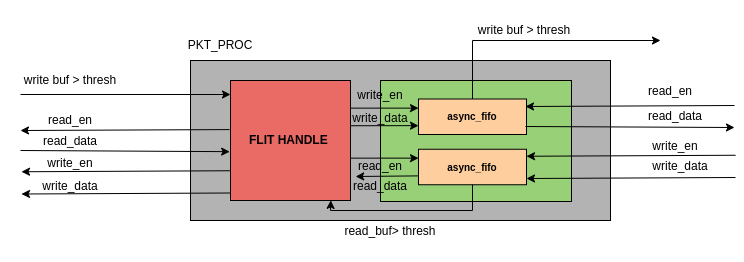

The diagram above was exported from draw.io. Its source (the exported page's mxGraphModel, read from the mxfile embedded in the PNG):
<mxGraphModel dx="-56" dy="545" grid="1" gridSize="10" guides="1" tooltips="1" connect="1" arrows="1" fold="1" page="1" pageScale="1" pageWidth="1169" pageHeight="827" math="0" shadow="0">
  <root>
    <mxCell id="0" />
    <mxCell id="1" parent="0" />
    <mxCell id="siRaAeMGeuS8weFexuBk-2" value="" style="rounded=0;whiteSpace=wrap;html=1;fillColor=#B3B3B3;" parent="1" vertex="1">
      <mxGeometry x="1470" y="310" width="420" height="160" as="geometry" />
    </mxCell>
    <mxCell id="nXBO5dlC6VA-t8FBcoV9-1" value="" style="rounded=0;whiteSpace=wrap;html=1;fillColor=#97D077;" parent="1" vertex="1">
      <mxGeometry x="1660" y="330" width="191" height="121" as="geometry" />
    </mxCell>
    <mxCell id="nXBO5dlC6VA-t8FBcoV9-2" value="PKT_PROC" style="text;html=1;strokeColor=none;fillColor=none;align=center;verticalAlign=middle;whiteSpace=wrap;rounded=0;" parent="1" vertex="1">
      <mxGeometry x="1470" y="280" width="60" height="30" as="geometry" />
    </mxCell>
    <mxCell id="nXBO5dlC6VA-t8FBcoV9-3" value="async_fifo" style="rounded=0;whiteSpace=wrap;html=1;fontSize=10;fillColor=#FFCE9F;fontStyle=1" parent="1" vertex="1">
      <mxGeometry x="1698" y="348.5" width="108" height="35.5" as="geometry" />
    </mxCell>
    <mxCell id="nXBO5dlC6VA-t8FBcoV9-4" value="async_fifo" style="rounded=0;whiteSpace=wrap;html=1;fontSize=10;fillColor=#FFCE9F;fontStyle=1" parent="1" vertex="1">
      <mxGeometry x="1698" y="398.75" width="108" height="35.5" as="geometry" />
    </mxCell>
    <mxCell id="siRaAeMGeuS8weFexuBk-1" value="FLIT HANDLE&amp;nbsp;" style="rounded=0;whiteSpace=wrap;html=1;fillColor=#EA6B66;fontStyle=1" parent="1" vertex="1">
      <mxGeometry x="1510" y="330" width="120" height="120" as="geometry" />
    </mxCell>
    <mxCell id="wjvpobar6lMisrVvDJ88-1" value="" style="endArrow=classic;html=1;rounded=0;" edge="1" parent="1">
      <mxGeometry width="50" height="50" relative="1" as="geometry">
        <mxPoint x="1300" y="344" as="sourcePoint" />
        <mxPoint x="1510" y="344" as="targetPoint" />
      </mxGeometry>
    </mxCell>
    <mxCell id="QB9mjwLkxa_9D47OAdz_-1" value="write buf &amp;gt; thresh" style="text;html=1;strokeColor=none;fillColor=none;align=center;verticalAlign=middle;whiteSpace=wrap;rounded=0;" vertex="1" parent="1">
      <mxGeometry x="1280" y="300" width="140" height="60" as="geometry" />
    </mxCell>
    <mxCell id="QB9mjwLkxa_9D47OAdz_-2" value="" style="endArrow=classic;html=1;rounded=0;exitX=-0.007;exitY=0.409;exitDx=0;exitDy=0;exitPerimeter=0;" edge="1" parent="1" source="siRaAeMGeuS8weFexuBk-1">
      <mxGeometry width="50" height="50" relative="1" as="geometry">
        <mxPoint x="1300" y="365.91" as="sourcePoint" />
        <mxPoint x="1300" y="380" as="targetPoint" />
      </mxGeometry>
    </mxCell>
    <mxCell id="QB9mjwLkxa_9D47OAdz_-3" value="read_en" style="text;html=1;strokeColor=none;fillColor=none;align=center;verticalAlign=middle;whiteSpace=wrap;rounded=0;" vertex="1" parent="1">
      <mxGeometry x="1300" y="355.25" width="100" height="28.75" as="geometry" />
    </mxCell>
    <mxCell id="QB9mjwLkxa_9D47OAdz_-4" value="" style="endArrow=classic;html=1;rounded=0;entryX=-0.007;entryY=0.593;entryDx=0;entryDy=0;entryPerimeter=0;" edge="1" parent="1" target="siRaAeMGeuS8weFexuBk-1">
      <mxGeometry width="50" height="50" relative="1" as="geometry">
        <mxPoint x="1300" y="400" as="sourcePoint" />
        <mxPoint x="1300" y="415" as="targetPoint" />
      </mxGeometry>
    </mxCell>
    <mxCell id="QB9mjwLkxa_9D47OAdz_-5" value="read_data" style="text;html=1;strokeColor=none;fillColor=none;align=center;verticalAlign=middle;whiteSpace=wrap;rounded=0;" vertex="1" parent="1">
      <mxGeometry x="1305" y="372" width="90" height="37" as="geometry" />
    </mxCell>
    <mxCell id="QB9mjwLkxa_9D47OAdz_-6" value="" style="endArrow=classic;html=1;rounded=0;exitX=0.5;exitY=1;exitDx=0;exitDy=0;entryX=0.836;entryY=0.999;entryDx=0;entryDy=0;entryPerimeter=0;" edge="1" parent="1" source="nXBO5dlC6VA-t8FBcoV9-4" target="siRaAeMGeuS8weFexuBk-1">
      <mxGeometry width="50" height="50" relative="1" as="geometry">
        <mxPoint x="1727" y="550" as="sourcePoint" />
        <mxPoint x="1750" y="510" as="targetPoint" />
        <Array as="points">
          <mxPoint x="1752" y="460" />
          <mxPoint x="1610" y="460" />
        </Array>
      </mxGeometry>
    </mxCell>
    <mxCell id="QB9mjwLkxa_9D47OAdz_-7" value="read_buf&amp;gt; thresh" style="text;html=1;strokeColor=none;fillColor=none;align=center;verticalAlign=middle;whiteSpace=wrap;rounded=0;" vertex="1" parent="1">
      <mxGeometry x="1600" y="451" width="140" height="60" as="geometry" />
    </mxCell>
    <mxCell id="QB9mjwLkxa_9D47OAdz_-8" value="" style="endArrow=classic;html=1;rounded=0;entryX=0;entryY=0.25;entryDx=0;entryDy=0;exitX=1;exitY=0.647;exitDx=0;exitDy=0;exitPerimeter=0;" edge="1" parent="1" source="siRaAeMGeuS8weFexuBk-1" target="nXBO5dlC6VA-t8FBcoV9-4">
      <mxGeometry width="50" height="50" relative="1" as="geometry">
        <mxPoint x="1560" y="390" as="sourcePoint" />
        <mxPoint x="1610" y="340" as="targetPoint" />
      </mxGeometry>
    </mxCell>
    <mxCell id="QB9mjwLkxa_9D47OAdz_-9" value="" style="endArrow=classic;html=1;rounded=0;exitX=0;exitY=0.75;exitDx=0;exitDy=0;entryX=1.043;entryY=0.8;entryDx=0;entryDy=0;entryPerimeter=0;" edge="1" parent="1" source="nXBO5dlC6VA-t8FBcoV9-4" target="siRaAeMGeuS8weFexuBk-1">
      <mxGeometry width="50" height="50" relative="1" as="geometry">
        <mxPoint x="1630" y="430" as="sourcePoint" />
        <mxPoint x="1698" y="430" as="targetPoint" />
      </mxGeometry>
    </mxCell>
    <mxCell id="QB9mjwLkxa_9D47OAdz_-10" value="read_en" style="text;html=1;strokeColor=none;fillColor=none;align=center;verticalAlign=middle;whiteSpace=wrap;rounded=0;" vertex="1" parent="1">
      <mxGeometry x="1635" y="405.63" width="50" height="20" as="geometry" />
    </mxCell>
    <mxCell id="QB9mjwLkxa_9D47OAdz_-11" value="read_data" style="text;html=1;strokeColor=none;fillColor=none;align=center;verticalAlign=middle;whiteSpace=wrap;rounded=0;" vertex="1" parent="1">
      <mxGeometry x="1635" y="425.63" width="50" height="20" as="geometry" />
    </mxCell>
    <mxCell id="zMPKZw76zIu5364-7hE8-1" value="" style="endArrow=classic;html=1;rounded=0;exitX=0.5;exitY=0;exitDx=0;exitDy=0;" edge="1" parent="1" source="nXBO5dlC6VA-t8FBcoV9-3">
      <mxGeometry width="50" height="50" relative="1" as="geometry">
        <mxPoint x="1756" y="300" as="sourcePoint" />
        <mxPoint x="1940" y="290" as="targetPoint" />
        <Array as="points">
          <mxPoint x="1752" y="290" />
        </Array>
      </mxGeometry>
    </mxCell>
    <mxCell id="zMPKZw76zIu5364-7hE8-2" value="write buf &amp;gt; thresh" style="text;html=1;strokeColor=none;fillColor=none;align=center;verticalAlign=middle;whiteSpace=wrap;rounded=0;" vertex="1" parent="1">
      <mxGeometry x="1754" y="250" width="100" height="60" as="geometry" />
    </mxCell>
    <mxCell id="mqF5Kf0Q7NK9FGIqG5lv-1" value="" style="endArrow=classic;html=1;rounded=0;exitX=-0.007;exitY=0.409;exitDx=0;exitDy=0;exitPerimeter=0;" edge="1" parent="1">
      <mxGeometry width="50" height="50" relative="1" as="geometry">
        <mxPoint x="2014" y="355" as="sourcePoint" />
        <mxPoint x="1805" y="356" as="targetPoint" />
      </mxGeometry>
    </mxCell>
    <mxCell id="mqF5Kf0Q7NK9FGIqG5lv-2" value="read_en" style="text;html=1;strokeColor=none;fillColor=none;align=center;verticalAlign=middle;whiteSpace=wrap;rounded=0;" vertex="1" parent="1">
      <mxGeometry x="1900" y="326.5" width="100" height="28.75" as="geometry" />
    </mxCell>
    <mxCell id="mqF5Kf0Q7NK9FGIqG5lv-3" value="" style="endArrow=classic;html=1;rounded=0;entryX=-0.007;entryY=0.593;entryDx=0;entryDy=0;entryPerimeter=0;" edge="1" parent="1">
      <mxGeometry width="50" height="50" relative="1" as="geometry">
        <mxPoint x="1805" y="376" as="sourcePoint" />
        <mxPoint x="2014" y="377" as="targetPoint" />
      </mxGeometry>
    </mxCell>
    <mxCell id="mqF5Kf0Q7NK9FGIqG5lv-4" value="read_data" style="text;html=1;strokeColor=none;fillColor=none;align=center;verticalAlign=middle;whiteSpace=wrap;rounded=0;" vertex="1" parent="1">
      <mxGeometry x="1910" y="347.75" width="90" height="37" as="geometry" />
    </mxCell>
    <mxCell id="CB9uebaW61DX5tl0L4C--1" value="" style="endArrow=classic;html=1;rounded=0;exitX=-0.007;exitY=0.409;exitDx=0;exitDy=0;exitPerimeter=0;" edge="1" parent="1">
      <mxGeometry width="50" height="50" relative="1" as="geometry">
        <mxPoint x="2015" y="404.75" as="sourcePoint" />
        <mxPoint x="1806" y="405.75" as="targetPoint" />
      </mxGeometry>
    </mxCell>
    <mxCell id="CB9uebaW61DX5tl0L4C--2" value="write_en" style="text;html=1;strokeColor=none;fillColor=none;align=center;verticalAlign=middle;whiteSpace=wrap;rounded=0;" vertex="1" parent="1">
      <mxGeometry x="1905" y="381.25" width="100" height="28.75" as="geometry" />
    </mxCell>
    <mxCell id="CB9uebaW61DX5tl0L4C--5" value="" style="endArrow=classic;html=1;rounded=0;exitX=-0.007;exitY=0.409;exitDx=0;exitDy=0;exitPerimeter=0;" edge="1" parent="1">
      <mxGeometry width="50" height="50" relative="1" as="geometry">
        <mxPoint x="2015" y="427" as="sourcePoint" />
        <mxPoint x="1806" y="428" as="targetPoint" />
      </mxGeometry>
    </mxCell>
    <mxCell id="CB9uebaW61DX5tl0L4C--6" value="write_data" style="text;html=1;strokeColor=none;fillColor=none;align=center;verticalAlign=middle;whiteSpace=wrap;rounded=0;" vertex="1" parent="1">
      <mxGeometry x="1910" y="401.25" width="100" height="28.75" as="geometry" />
    </mxCell>
    <mxCell id="UIssHE8m3_OcAuBEAY7H-1" value="" style="endArrow=classic;html=1;rounded=0;exitX=-0.007;exitY=0.409;exitDx=0;exitDy=0;exitPerimeter=0;" edge="1" parent="1">
      <mxGeometry width="50" height="50" relative="1" as="geometry">
        <mxPoint x="1510" y="420.25" as="sourcePoint" />
        <mxPoint x="1301" y="421.25" as="targetPoint" />
      </mxGeometry>
    </mxCell>
    <mxCell id="UIssHE8m3_OcAuBEAY7H-2" value="write_en" style="text;html=1;strokeColor=none;fillColor=none;align=center;verticalAlign=middle;whiteSpace=wrap;rounded=0;" vertex="1" parent="1">
      <mxGeometry x="1300" y="399" width="100" height="28.75" as="geometry" />
    </mxCell>
    <mxCell id="UIssHE8m3_OcAuBEAY7H-3" value="" style="endArrow=classic;html=1;rounded=0;exitX=-0.007;exitY=0.409;exitDx=0;exitDy=0;exitPerimeter=0;" edge="1" parent="1">
      <mxGeometry width="50" height="50" relative="1" as="geometry">
        <mxPoint x="1510" y="442.5" as="sourcePoint" />
        <mxPoint x="1301" y="443.5" as="targetPoint" />
      </mxGeometry>
    </mxCell>
    <mxCell id="UIssHE8m3_OcAuBEAY7H-4" value="write_data" style="text;html=1;strokeColor=none;fillColor=none;align=center;verticalAlign=middle;whiteSpace=wrap;rounded=0;" vertex="1" parent="1">
      <mxGeometry x="1300" y="421.25" width="100" height="28.75" as="geometry" />
    </mxCell>
    <mxCell id="NwGzKItum5nG0gnz6Ovg-1" value="" style="endArrow=classic;html=1;rounded=0;entryX=0;entryY=0.25;entryDx=0;entryDy=0;exitX=1;exitY=0.647;exitDx=0;exitDy=0;exitPerimeter=0;" edge="1" parent="1">
      <mxGeometry width="50" height="50" relative="1" as="geometry">
        <mxPoint x="1630" y="357.62" as="sourcePoint" />
        <mxPoint x="1698" y="357.62" as="targetPoint" />
      </mxGeometry>
    </mxCell>
    <mxCell id="NwGzKItum5nG0gnz6Ovg-2" value="" style="endArrow=classic;html=1;rounded=0;exitX=1.002;exitY=0.377;exitDx=0;exitDy=0;entryX=0;entryY=0.75;entryDx=0;entryDy=0;exitPerimeter=0;" edge="1" parent="1" source="siRaAeMGeuS8weFexuBk-1" target="nXBO5dlC6VA-t8FBcoV9-3">
      <mxGeometry width="50" height="50" relative="1" as="geometry">
        <mxPoint x="1701.5" y="390" as="sourcePoint" />
        <mxPoint x="1638.5" y="391" as="targetPoint" />
      </mxGeometry>
    </mxCell>
    <mxCell id="NwGzKItum5nG0gnz6Ovg-3" value="write_en" style="text;html=1;strokeColor=none;fillColor=none;align=center;verticalAlign=middle;whiteSpace=wrap;rounded=0;" vertex="1" parent="1">
      <mxGeometry x="1635" y="330" width="50" height="30.38" as="geometry" />
    </mxCell>
    <mxCell id="NwGzKItum5nG0gnz6Ovg-4" value="write_data" style="text;html=1;strokeColor=none;fillColor=none;align=center;verticalAlign=middle;whiteSpace=wrap;rounded=0;" vertex="1" parent="1">
      <mxGeometry x="1630" y="355.25" width="60" height="24.75" as="geometry" />
    </mxCell>
  </root>
</mxGraphModel>